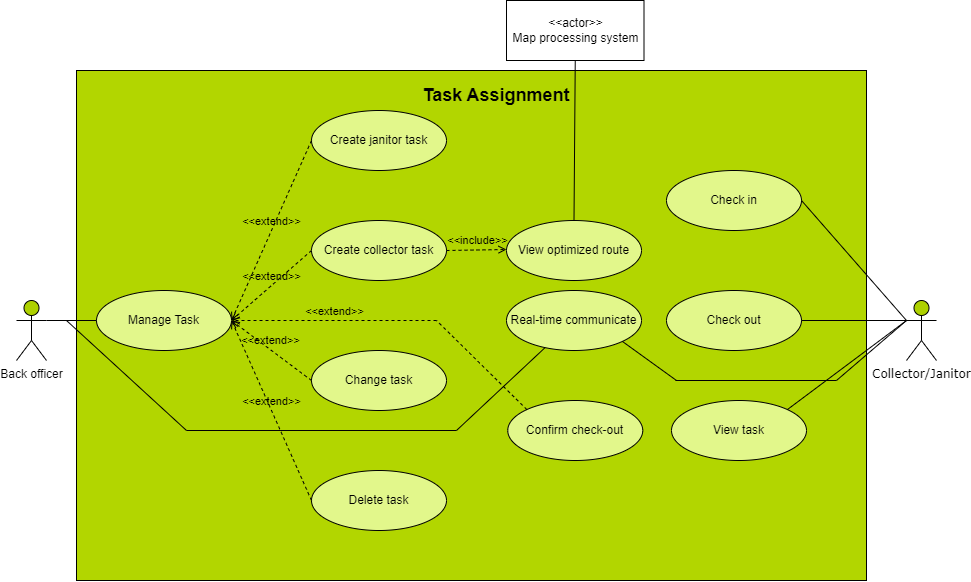

The diagram above was exported from draw.io. Its source (the exported page's mxGraphModel, read from the mxfile embedded in the PNG):
<mxGraphModel dx="1669" dy="689" grid="1" gridSize="10" guides="1" tooltips="1" connect="1" arrows="1" fold="1" page="1" pageScale="1" pageWidth="850" pageHeight="1100" math="0" shadow="0">
  <root>
    <mxCell id="0" />
    <mxCell id="1" parent="0" />
    <mxCell id="L0pArlJx6rh7H1FzEi0R-16" value="" style="rounded=0;whiteSpace=wrap;html=1;fillColor=#B2D600;" parent="1" vertex="1">
      <mxGeometry x="120" y="110" width="790" height="510" as="geometry" />
    </mxCell>
    <mxCell id="OHpDnfhLfXMvAA6aQFVT-4" value="&lt;font face=&quot;Helvetica&quot;&gt;Back officer&lt;/font&gt;" style="shape=umlActor;verticalLabelPosition=bottom;verticalAlign=top;html=1;fontFamily=Verdana;rounded=1;fillColor=#AED100;" parent="1" vertex="1">
      <mxGeometry x="60" y="340" width="30" height="60" as="geometry" />
    </mxCell>
    <mxCell id="OHpDnfhLfXMvAA6aQFVT-13" value="Manage Task" style="ellipse;whiteSpace=wrap;html=1;fillColor=#E2F78B;" parent="1" vertex="1">
      <mxGeometry x="140" y="330" width="135" height="60" as="geometry" />
    </mxCell>
    <mxCell id="OHpDnfhLfXMvAA6aQFVT-16" value="Change task" style="ellipse;whiteSpace=wrap;html=1;fillColor=#E2F78B;" parent="1" vertex="1">
      <mxGeometry x="355" y="390" width="135" height="60" as="geometry" />
    </mxCell>
    <mxCell id="OHpDnfhLfXMvAA6aQFVT-17" value="Delete task" style="ellipse;whiteSpace=wrap;html=1;fillColor=#E2F78B;" parent="1" vertex="1">
      <mxGeometry x="355" y="510" width="135" height="60" as="geometry" />
    </mxCell>
    <mxCell id="OHpDnfhLfXMvAA6aQFVT-18" value="&amp;lt;&amp;lt;extend&amp;gt;&amp;gt;" style="html=1;verticalAlign=bottom;labelBackgroundColor=none;endArrow=open;endFill=0;dashed=1;rounded=0;entryX=1;entryY=0.5;entryDx=0;entryDy=0;exitX=0;exitY=0.5;exitDx=0;exitDy=0;" parent="1" source="OHpDnfhLfXMvAA6aQFVT-16" target="OHpDnfhLfXMvAA6aQFVT-13" edge="1">
      <mxGeometry width="160" relative="1" as="geometry">
        <mxPoint x="390" y="359.64" as="sourcePoint" />
        <mxPoint x="280" y="360" as="targetPoint" />
      </mxGeometry>
    </mxCell>
    <mxCell id="OHpDnfhLfXMvAA6aQFVT-20" value="&amp;lt;&amp;lt;extend&amp;gt;&amp;gt;" style="html=1;verticalAlign=bottom;labelBackgroundColor=none;endArrow=open;endFill=0;dashed=1;rounded=0;entryX=1;entryY=0.5;entryDx=0;entryDy=0;exitX=0;exitY=0.5;exitDx=0;exitDy=0;" parent="1" source="OHpDnfhLfXMvAA6aQFVT-46" target="OHpDnfhLfXMvAA6aQFVT-13" edge="1">
      <mxGeometry width="160" relative="1" as="geometry">
        <mxPoint x="390" y="240" as="sourcePoint" />
        <mxPoint x="280" y="360" as="targetPoint" />
      </mxGeometry>
    </mxCell>
    <mxCell id="OHpDnfhLfXMvAA6aQFVT-21" value="&amp;lt;&amp;lt;extend&amp;gt;&amp;gt;" style="html=1;verticalAlign=bottom;labelBackgroundColor=none;endArrow=open;endFill=0;dashed=1;rounded=0;exitX=0;exitY=0.5;exitDx=0;exitDy=0;entryX=1;entryY=0.5;entryDx=0;entryDy=0;" parent="1" source="OHpDnfhLfXMvAA6aQFVT-17" target="OHpDnfhLfXMvAA6aQFVT-13" edge="1">
      <mxGeometry width="160" relative="1" as="geometry">
        <mxPoint x="410" y="379.64" as="sourcePoint" />
        <mxPoint x="280" y="360" as="targetPoint" />
      </mxGeometry>
    </mxCell>
    <mxCell id="OHpDnfhLfXMvAA6aQFVT-23" value="Check in" style="ellipse;whiteSpace=wrap;html=1;fillColor=#E2F78B;" parent="1" vertex="1">
      <mxGeometry x="710" y="210" width="135" height="60" as="geometry" />
    </mxCell>
    <mxCell id="OHpDnfhLfXMvAA6aQFVT-24" value="Check out" style="ellipse;whiteSpace=wrap;html=1;fillColor=#E2F78B;" parent="1" vertex="1">
      <mxGeometry x="710" y="330" width="135" height="60" as="geometry" />
    </mxCell>
    <mxCell id="OHpDnfhLfXMvAA6aQFVT-26" value="View task" style="ellipse;whiteSpace=wrap;html=1;fillColor=#E2F78B;" parent="1" vertex="1">
      <mxGeometry x="715" y="440" width="135" height="60" as="geometry" />
    </mxCell>
    <mxCell id="OHpDnfhLfXMvAA6aQFVT-36" value="" style="endArrow=none;html=1;rounded=0;entryX=0;entryY=0.5;entryDx=0;entryDy=0;" parent="1" target="OHpDnfhLfXMvAA6aQFVT-13" edge="1">
      <mxGeometry width="50" height="50" relative="1" as="geometry">
        <mxPoint x="90" y="360" as="sourcePoint" />
        <mxPoint x="120" y="300" as="targetPoint" />
      </mxGeometry>
    </mxCell>
    <mxCell id="OHpDnfhLfXMvAA6aQFVT-37" value="" style="endArrow=none;html=1;rounded=0;entryX=0;entryY=0.3333333333333333;entryDx=0;entryDy=0;entryPerimeter=0;exitX=1;exitY=0.5;exitDx=0;exitDy=0;" parent="1" source="OHpDnfhLfXMvAA6aQFVT-24" target="OHpDnfhLfXMvAA6aQFVT-22" edge="1">
      <mxGeometry width="50" height="50" relative="1" as="geometry">
        <mxPoint x="920" y="395" as="sourcePoint" />
        <mxPoint x="970" y="345" as="targetPoint" />
      </mxGeometry>
    </mxCell>
    <mxCell id="OHpDnfhLfXMvAA6aQFVT-39" value="" style="endArrow=none;html=1;rounded=0;entryX=0;entryY=0.3333333333333333;entryDx=0;entryDy=0;entryPerimeter=0;exitX=1;exitY=0;exitDx=0;exitDy=0;" parent="1" source="OHpDnfhLfXMvAA6aQFVT-26" target="OHpDnfhLfXMvAA6aQFVT-22" edge="1">
      <mxGeometry width="50" height="50" relative="1" as="geometry">
        <mxPoint x="850" y="480" as="sourcePoint" />
        <mxPoint x="960" y="390" as="targetPoint" />
      </mxGeometry>
    </mxCell>
    <mxCell id="OHpDnfhLfXMvAA6aQFVT-42" value="" style="endArrow=none;html=1;rounded=0;exitX=1;exitY=0.5;exitDx=0;exitDy=0;entryX=0;entryY=0.3333333333333333;entryDx=0;entryDy=0;entryPerimeter=0;" parent="1" source="OHpDnfhLfXMvAA6aQFVT-23" target="OHpDnfhLfXMvAA6aQFVT-22" edge="1">
      <mxGeometry width="50" height="50" relative="1" as="geometry">
        <mxPoint x="845" y="240" as="sourcePoint" />
        <mxPoint x="970" y="350" as="targetPoint" />
      </mxGeometry>
    </mxCell>
    <mxCell id="OHpDnfhLfXMvAA6aQFVT-22" value="Collector/Janitor" style="shape=umlActor;verticalLabelPosition=bottom;verticalAlign=top;html=1;fontFamily=Verdana;rounded=1;fillColor=#AED100;" parent="1" vertex="1">
      <mxGeometry x="950" y="340" width="30" height="60" as="geometry" />
    </mxCell>
    <mxCell id="OHpDnfhLfXMvAA6aQFVT-46" value="Create collector task" style="ellipse;whiteSpace=wrap;html=1;fillColor=#E2F78B;" parent="1" vertex="1">
      <mxGeometry x="355" y="260" width="135" height="60" as="geometry" />
    </mxCell>
    <mxCell id="OHpDnfhLfXMvAA6aQFVT-47" value="Create janitor task" style="ellipse;whiteSpace=wrap;html=1;fillColor=#E2F78B;" parent="1" vertex="1">
      <mxGeometry x="355" y="150" width="135" height="60" as="geometry" />
    </mxCell>
    <mxCell id="OHpDnfhLfXMvAA6aQFVT-48" value="&amp;lt;&amp;lt;extend&amp;gt;&amp;gt;" style="html=1;verticalAlign=bottom;labelBackgroundColor=none;endArrow=open;endFill=0;dashed=1;rounded=0;exitX=0;exitY=0.5;exitDx=0;exitDy=0;entryX=1;entryY=0.5;entryDx=0;entryDy=0;" parent="1" source="OHpDnfhLfXMvAA6aQFVT-47" target="OHpDnfhLfXMvAA6aQFVT-13" edge="1">
      <mxGeometry width="160" relative="1" as="geometry">
        <mxPoint x="339.99999999999636" y="210" as="sourcePoint" />
        <mxPoint x="290" y="330" as="targetPoint" />
      </mxGeometry>
    </mxCell>
    <mxCell id="OHpDnfhLfXMvAA6aQFVT-49" value="View optimized route" style="ellipse;whiteSpace=wrap;html=1;fillColor=#E2F78B;" parent="1" vertex="1">
      <mxGeometry x="550" y="260" width="135" height="60" as="geometry" />
    </mxCell>
    <mxCell id="OHpDnfhLfXMvAA6aQFVT-50" value="&amp;lt;&amp;lt;include&amp;gt;&amp;gt;" style="html=1;verticalAlign=bottom;labelBackgroundColor=none;endArrow=open;endFill=0;dashed=1;rounded=0;exitX=1;exitY=0.5;exitDx=0;exitDy=0;" parent="1" source="OHpDnfhLfXMvAA6aQFVT-46" edge="1">
      <mxGeometry width="160" relative="1" as="geometry">
        <mxPoint x="500" y="289" as="sourcePoint" />
        <mxPoint x="550" y="289" as="targetPoint" />
      </mxGeometry>
    </mxCell>
    <mxCell id="OHpDnfhLfXMvAA6aQFVT-51" value="&amp;lt;&amp;lt;actor&amp;gt;&amp;gt;&lt;br&gt;Map processing system" style="html=1;" parent="1" vertex="1">
      <mxGeometry x="550" y="40" width="137.5" height="60" as="geometry" />
    </mxCell>
    <mxCell id="OHpDnfhLfXMvAA6aQFVT-53" value="" style="endArrow=none;html=1;rounded=0;exitX=0.5;exitY=1;exitDx=0;exitDy=0;entryX=0.5;entryY=0;entryDx=0;entryDy=0;" parent="1" source="OHpDnfhLfXMvAA6aQFVT-51" target="OHpDnfhLfXMvAA6aQFVT-49" edge="1">
      <mxGeometry width="50" height="50" relative="1" as="geometry">
        <mxPoint x="620" y="120" as="sourcePoint" />
        <mxPoint x="725" y="240" as="targetPoint" />
      </mxGeometry>
    </mxCell>
    <mxCell id="L0pArlJx6rh7H1FzEi0R-1" value="Real-time communicate" style="ellipse;whiteSpace=wrap;html=1;fillColor=#E2F78B;" parent="1" vertex="1">
      <mxGeometry x="550" y="330" width="135" height="60" as="geometry" />
    </mxCell>
    <mxCell id="L0pArlJx6rh7H1FzEi0R-2" value="" style="endArrow=none;html=1;rounded=0;" parent="1" edge="1">
      <mxGeometry width="50" height="50" relative="1" as="geometry">
        <mxPoint x="110" y="360" as="sourcePoint" />
        <mxPoint x="230" y="470" as="targetPoint" />
      </mxGeometry>
    </mxCell>
    <mxCell id="L0pArlJx6rh7H1FzEi0R-3" value="" style="endArrow=none;html=1;rounded=0;" parent="1" edge="1">
      <mxGeometry width="50" height="50" relative="1" as="geometry">
        <mxPoint x="230" y="470" as="sourcePoint" />
        <mxPoint x="500" y="470" as="targetPoint" />
      </mxGeometry>
    </mxCell>
    <mxCell id="L0pArlJx6rh7H1FzEi0R-4" value="" style="endArrow=none;html=1;rounded=0;" parent="1" target="L0pArlJx6rh7H1FzEi0R-1" edge="1">
      <mxGeometry width="50" height="50" relative="1" as="geometry">
        <mxPoint x="500" y="470" as="sourcePoint" />
        <mxPoint x="610" y="490" as="targetPoint" />
      </mxGeometry>
    </mxCell>
    <mxCell id="L0pArlJx6rh7H1FzEi0R-5" value="" style="endArrow=none;html=1;rounded=0;exitX=1;exitY=1;exitDx=0;exitDy=0;" parent="1" source="L0pArlJx6rh7H1FzEi0R-1" edge="1">
      <mxGeometry width="50" height="50" relative="1" as="geometry">
        <mxPoint x="649.9999999999998" y="482.9099999999999" as="sourcePoint" />
        <mxPoint x="720" y="420" as="targetPoint" />
      </mxGeometry>
    </mxCell>
    <mxCell id="L0pArlJx6rh7H1FzEi0R-6" value="" style="endArrow=none;html=1;rounded=0;" parent="1" edge="1">
      <mxGeometry width="50" height="50" relative="1" as="geometry">
        <mxPoint x="719" y="420" as="sourcePoint" />
        <mxPoint x="880" y="420" as="targetPoint" />
      </mxGeometry>
    </mxCell>
    <mxCell id="L0pArlJx6rh7H1FzEi0R-7" value="" style="endArrow=none;html=1;rounded=0;" parent="1" edge="1">
      <mxGeometry width="50" height="50" relative="1" as="geometry">
        <mxPoint x="880" y="420" as="sourcePoint" />
        <mxPoint x="950" y="360" as="targetPoint" />
      </mxGeometry>
    </mxCell>
    <mxCell id="L0pArlJx6rh7H1FzEi0R-8" value="Confirm check-out" style="ellipse;whiteSpace=wrap;html=1;fillColor=#E2F78B;" parent="1" vertex="1">
      <mxGeometry x="551.25" y="440" width="135" height="60" as="geometry" />
    </mxCell>
    <mxCell id="L0pArlJx6rh7H1FzEi0R-10" value="&amp;lt;&amp;lt;extend&amp;gt;&amp;gt;" style="html=1;verticalAlign=bottom;labelBackgroundColor=none;endArrow=open;endFill=0;dashed=1;rounded=0;" parent="1" target="OHpDnfhLfXMvAA6aQFVT-13" edge="1">
      <mxGeometry width="160" relative="1" as="geometry">
        <mxPoint x="480" y="360" as="sourcePoint" />
        <mxPoint x="280" y="360" as="targetPoint" />
      </mxGeometry>
    </mxCell>
    <mxCell id="L0pArlJx6rh7H1FzEi0R-14" value="" style="endArrow=none;dashed=1;html=1;rounded=0;exitX=0;exitY=0;exitDx=0;exitDy=0;" parent="1" source="L0pArlJx6rh7H1FzEi0R-8" edge="1">
      <mxGeometry width="50" height="50" relative="1" as="geometry">
        <mxPoint x="520" y="440" as="sourcePoint" />
        <mxPoint x="480" y="360" as="targetPoint" />
      </mxGeometry>
    </mxCell>
    <mxCell id="L0pArlJx6rh7H1FzEi0R-17" value="&lt;font style=&quot;font-size: 18px;&quot;&gt;&lt;b&gt;Task Assignment&lt;/b&gt;&lt;/font&gt;" style="text;html=1;strokeColor=none;fillColor=none;align=center;verticalAlign=middle;whiteSpace=wrap;rounded=0;" parent="1" vertex="1">
      <mxGeometry x="460" y="120" width="160" height="30" as="geometry" />
    </mxCell>
  </root>
</mxGraphModel>